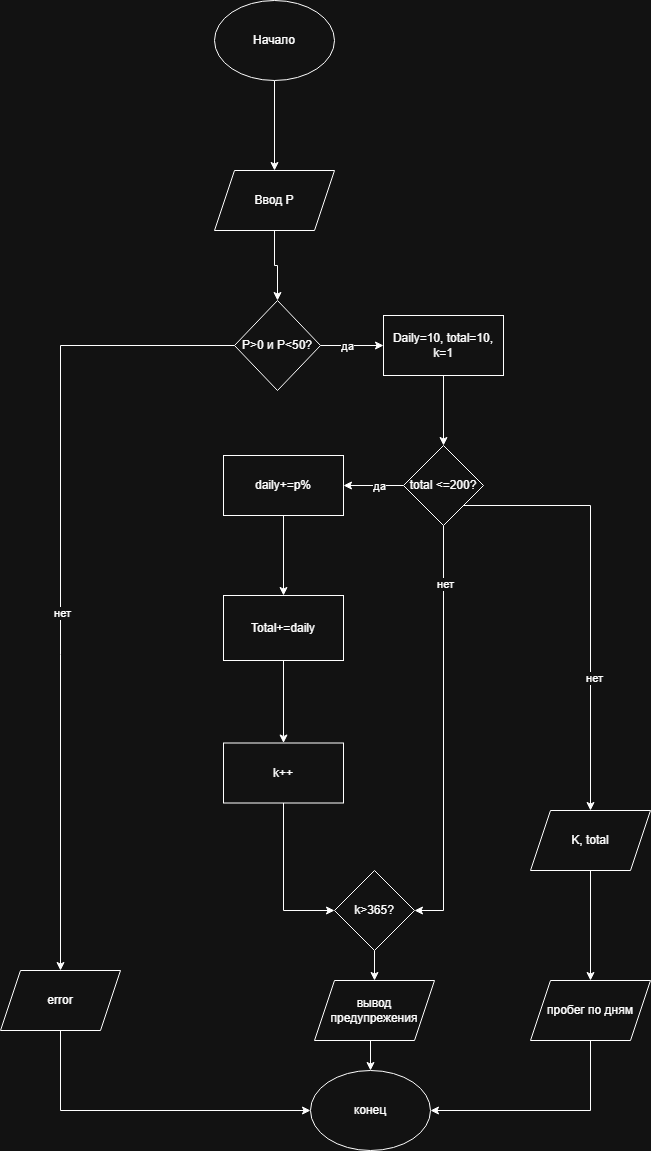

The diagram above was exported from draw.io. Its source (the exported page's mxGraphModel, read from the mxfile embedded in the PNG):
<mxGraphModel dx="1426" dy="792" grid="1" gridSize="10" guides="1" tooltips="1" connect="1" arrows="1" fold="1" page="1" pageScale="1" pageWidth="827" pageHeight="1169" math="0" shadow="0">
  <root>
    <mxCell id="0" />
    <mxCell id="1" parent="0" />
    <mxCell id="CI4LN3zyyYRYjBrhfYAF-3" edge="1" parent="1" source="CI4LN3zyyYRYjBrhfYAF-1" style="edgeStyle=orthogonalEdgeStyle;rounded=0;orthogonalLoop=1;jettySize=auto;html=1;" target="CI4LN3zyyYRYjBrhfYAF-2" value="">
      <mxGeometry relative="1" as="geometry" />
    </mxCell>
    <mxCell id="CI4LN3zyyYRYjBrhfYAF-1" parent="1" style="ellipse;whiteSpace=wrap;html=1;" value="Начало" vertex="1">
      <mxGeometry height="80" width="120" x="354" y="40" as="geometry" />
    </mxCell>
    <mxCell id="CI4LN3zyyYRYjBrhfYAF-5" edge="1" parent="1" source="CI4LN3zyyYRYjBrhfYAF-2" style="edgeStyle=orthogonalEdgeStyle;rounded=0;orthogonalLoop=1;jettySize=auto;html=1;" target="CI4LN3zyyYRYjBrhfYAF-4" value="">
      <mxGeometry relative="1" as="geometry" />
    </mxCell>
    <mxCell id="CI4LN3zyyYRYjBrhfYAF-2" parent="1" style="shape=parallelogram;perimeter=parallelogramPerimeter;whiteSpace=wrap;html=1;fixedSize=1;" value="Ввод P" vertex="1">
      <mxGeometry height="60" width="120" x="354" y="210" as="geometry" />
    </mxCell>
    <mxCell id="CI4LN3zyyYRYjBrhfYAF-7" edge="1" parent="1" source="CI4LN3zyyYRYjBrhfYAF-4" style="edgeStyle=orthogonalEdgeStyle;rounded=0;orthogonalLoop=1;jettySize=auto;html=1;" target="CI4LN3zyyYRYjBrhfYAF-6" value="">
      <mxGeometry relative="1" as="geometry" />
    </mxCell>
    <mxCell id="CI4LN3zyyYRYjBrhfYAF-21" connectable="0" parent="CI4LN3zyyYRYjBrhfYAF-7" style="edgeLabel;html=1;align=center;verticalAlign=middle;resizable=0;points=[];" value="да" vertex="1">
      <mxGeometry relative="1" x="-0.1746" as="geometry">
        <mxPoint as="offset" />
      </mxGeometry>
    </mxCell>
    <mxCell id="CI4LN3zyyYRYjBrhfYAF-25" edge="1" parent="1" source="CI4LN3zyyYRYjBrhfYAF-4" style="edgeStyle=orthogonalEdgeStyle;rounded=0;orthogonalLoop=1;jettySize=auto;html=1;exitX=0;exitY=0.5;exitDx=0;exitDy=0;entryX=0.5;entryY=0;entryDx=0;entryDy=0;" target="CI4LN3zyyYRYjBrhfYAF-24">
      <mxGeometry relative="1" as="geometry" />
    </mxCell>
    <mxCell id="CI4LN3zyyYRYjBrhfYAF-26" connectable="0" parent="CI4LN3zyyYRYjBrhfYAF-25" style="edgeLabel;html=1;align=center;verticalAlign=middle;resizable=0;points=[];" value="нет" vertex="1">
      <mxGeometry relative="1" x="0.1039" y="1" as="geometry">
        <mxPoint as="offset" />
      </mxGeometry>
    </mxCell>
    <mxCell id="CI4LN3zyyYRYjBrhfYAF-4" parent="1" style="rhombus;whiteSpace=wrap;html=1;" value="P&amp;gt;0 и P&amp;lt;50?" vertex="1">
      <mxGeometry height="90" width="86" x="374" y="340" as="geometry" />
    </mxCell>
    <mxCell id="CI4LN3zyyYRYjBrhfYAF-9" edge="1" parent="1" source="CI4LN3zyyYRYjBrhfYAF-6" style="edgeStyle=orthogonalEdgeStyle;rounded=0;orthogonalLoop=1;jettySize=auto;html=1;" target="CI4LN3zyyYRYjBrhfYAF-8" value="">
      <mxGeometry relative="1" as="geometry" />
    </mxCell>
    <mxCell id="CI4LN3zyyYRYjBrhfYAF-6" parent="1" style="whiteSpace=wrap;html=1;" value="Daily=10, total=10, k=1" vertex="1">
      <mxGeometry height="60" width="120" x="523" y="355" as="geometry" />
    </mxCell>
    <mxCell id="CI4LN3zyyYRYjBrhfYAF-11" edge="1" parent="1" source="CI4LN3zyyYRYjBrhfYAF-8" style="edgeStyle=orthogonalEdgeStyle;rounded=0;orthogonalLoop=1;jettySize=auto;html=1;" target="CI4LN3zyyYRYjBrhfYAF-10" value="">
      <mxGeometry relative="1" as="geometry" />
    </mxCell>
    <mxCell id="CI4LN3zyyYRYjBrhfYAF-19" connectable="0" parent="CI4LN3zyyYRYjBrhfYAF-11" style="edgeLabel;html=1;align=center;verticalAlign=middle;resizable=0;points=[];" value="да" vertex="1">
      <mxGeometry relative="1" x="-0.1667" as="geometry">
        <mxPoint as="offset" />
      </mxGeometry>
    </mxCell>
    <mxCell id="CI4LN3zyyYRYjBrhfYAF-17" edge="1" parent="1" source="CI4LN3zyyYRYjBrhfYAF-8" style="edgeStyle=orthogonalEdgeStyle;rounded=0;orthogonalLoop=1;jettySize=auto;html=1;" target="CI4LN3zyyYRYjBrhfYAF-16" value="">
      <mxGeometry relative="1" as="geometry">
        <Array as="points">
          <mxPoint x="583" y="950" />
        </Array>
      </mxGeometry>
    </mxCell>
    <mxCell id="CI4LN3zyyYRYjBrhfYAF-20" connectable="0" parent="CI4LN3zyyYRYjBrhfYAF-17" style="edgeLabel;html=1;align=center;verticalAlign=middle;resizable=0;points=[];" value="нет" vertex="1">
      <mxGeometry relative="1" x="-0.7198" y="1" as="geometry">
        <mxPoint as="offset" />
      </mxGeometry>
    </mxCell>
    <mxCell id="CI4LN3zyyYRYjBrhfYAF-28" edge="1" parent="1" source="CI4LN3zyyYRYjBrhfYAF-8" style="edgeStyle=orthogonalEdgeStyle;rounded=0;orthogonalLoop=1;jettySize=auto;html=1;exitX=1;exitY=1;exitDx=0;exitDy=0;entryX=0.5;entryY=0;entryDx=0;entryDy=0;" target="CI4LN3zyyYRYjBrhfYAF-27">
      <mxGeometry relative="1" as="geometry" />
    </mxCell>
    <mxCell id="CI4LN3zyyYRYjBrhfYAF-37" connectable="0" parent="CI4LN3zyyYRYjBrhfYAF-28" style="edgeLabel;html=1;align=center;verticalAlign=middle;resizable=0;points=[];" value="нет" vertex="1">
      <mxGeometry relative="1" x="0.3843" y="3" as="geometry">
        <mxPoint as="offset" />
      </mxGeometry>
    </mxCell>
    <mxCell id="CI4LN3zyyYRYjBrhfYAF-8" parent="1" style="rhombus;whiteSpace=wrap;html=1;" value="total &amp;lt;=200?" vertex="1">
      <mxGeometry height="80" width="80" x="543" y="485" as="geometry" />
    </mxCell>
    <mxCell id="CI4LN3zyyYRYjBrhfYAF-13" edge="1" parent="1" source="CI4LN3zyyYRYjBrhfYAF-10" style="edgeStyle=orthogonalEdgeStyle;rounded=0;orthogonalLoop=1;jettySize=auto;html=1;" target="CI4LN3zyyYRYjBrhfYAF-12" value="">
      <mxGeometry relative="1" as="geometry" />
    </mxCell>
    <mxCell id="CI4LN3zyyYRYjBrhfYAF-10" parent="1" style="whiteSpace=wrap;html=1;" value="daily+=p%" vertex="1">
      <mxGeometry height="60" width="120" x="363" y="495" as="geometry" />
    </mxCell>
    <mxCell id="CI4LN3zyyYRYjBrhfYAF-15" edge="1" parent="1" source="CI4LN3zyyYRYjBrhfYAF-12" style="edgeStyle=orthogonalEdgeStyle;rounded=0;orthogonalLoop=1;jettySize=auto;html=1;" target="CI4LN3zyyYRYjBrhfYAF-14" value="">
      <mxGeometry relative="1" as="geometry" />
    </mxCell>
    <mxCell id="CI4LN3zyyYRYjBrhfYAF-12" parent="1" style="whiteSpace=wrap;html=1;" value="Total+=daily" vertex="1">
      <mxGeometry height="65" width="120" x="363" y="635" as="geometry" />
    </mxCell>
    <mxCell id="CI4LN3zyyYRYjBrhfYAF-18" edge="1" parent="1" source="CI4LN3zyyYRYjBrhfYAF-14" style="edgeStyle=orthogonalEdgeStyle;rounded=0;orthogonalLoop=1;jettySize=auto;html=1;exitX=0.5;exitY=1;exitDx=0;exitDy=0;entryX=0;entryY=0.5;entryDx=0;entryDy=0;" target="CI4LN3zyyYRYjBrhfYAF-16">
      <mxGeometry relative="1" as="geometry" />
    </mxCell>
    <mxCell id="CI4LN3zyyYRYjBrhfYAF-14" parent="1" style="whiteSpace=wrap;html=1;" value="k++" vertex="1">
      <mxGeometry height="60" width="120" x="363" y="782.5" as="geometry" />
    </mxCell>
    <mxCell id="CI4LN3zyyYRYjBrhfYAF-32" edge="1" parent="1" source="CI4LN3zyyYRYjBrhfYAF-16" style="edgeStyle=orthogonalEdgeStyle;rounded=0;orthogonalLoop=1;jettySize=auto;html=1;" target="CI4LN3zyyYRYjBrhfYAF-31" value="">
      <mxGeometry relative="1" as="geometry" />
    </mxCell>
    <mxCell id="CI4LN3zyyYRYjBrhfYAF-16" parent="1" style="rhombus;whiteSpace=wrap;html=1;" value="k&amp;gt;365?" vertex="1">
      <mxGeometry height="80" width="80" x="474" y="910" as="geometry" />
    </mxCell>
    <mxCell id="CI4LN3zyyYRYjBrhfYAF-34" edge="1" parent="1" source="CI4LN3zyyYRYjBrhfYAF-24" style="edgeStyle=orthogonalEdgeStyle;rounded=0;orthogonalLoop=1;jettySize=auto;html=1;exitX=0.5;exitY=1;exitDx=0;exitDy=0;entryX=0;entryY=0.5;entryDx=0;entryDy=0;" target="CI4LN3zyyYRYjBrhfYAF-33">
      <mxGeometry relative="1" as="geometry" />
    </mxCell>
    <mxCell id="CI4LN3zyyYRYjBrhfYAF-24" parent="1" style="shape=parallelogram;perimeter=parallelogramPerimeter;whiteSpace=wrap;html=1;fixedSize=1;" value="error" vertex="1">
      <mxGeometry height="60" width="120" x="140" y="1010" as="geometry" />
    </mxCell>
    <mxCell id="CI4LN3zyyYRYjBrhfYAF-30" edge="1" parent="1" source="CI4LN3zyyYRYjBrhfYAF-27" style="edgeStyle=orthogonalEdgeStyle;rounded=0;orthogonalLoop=1;jettySize=auto;html=1;" target="CI4LN3zyyYRYjBrhfYAF-29" value="">
      <mxGeometry relative="1" as="geometry" />
    </mxCell>
    <mxCell id="CI4LN3zyyYRYjBrhfYAF-27" parent="1" style="shape=parallelogram;perimeter=parallelogramPerimeter;whiteSpace=wrap;html=1;fixedSize=1;" value="K, total" vertex="1">
      <mxGeometry height="60" width="120" x="670" y="850" as="geometry" />
    </mxCell>
    <mxCell id="CI4LN3zyyYRYjBrhfYAF-36" edge="1" parent="1" source="CI4LN3zyyYRYjBrhfYAF-29" style="edgeStyle=orthogonalEdgeStyle;rounded=0;orthogonalLoop=1;jettySize=auto;html=1;exitX=0.5;exitY=1;exitDx=0;exitDy=0;entryX=1;entryY=0.5;entryDx=0;entryDy=0;" target="CI4LN3zyyYRYjBrhfYAF-33">
      <mxGeometry relative="1" as="geometry" />
    </mxCell>
    <mxCell id="CI4LN3zyyYRYjBrhfYAF-29" parent="1" style="shape=parallelogram;perimeter=parallelogramPerimeter;whiteSpace=wrap;html=1;fixedSize=1;" value="пробег по дням" vertex="1">
      <mxGeometry height="60" width="120" x="670" y="1020" as="geometry" />
    </mxCell>
    <mxCell id="CI4LN3zyyYRYjBrhfYAF-35" edge="1" parent="1" source="CI4LN3zyyYRYjBrhfYAF-31" style="edgeStyle=orthogonalEdgeStyle;rounded=0;orthogonalLoop=1;jettySize=auto;html=1;exitX=0.5;exitY=1;exitDx=0;exitDy=0;entryX=0.5;entryY=0;entryDx=0;entryDy=0;" target="CI4LN3zyyYRYjBrhfYAF-33">
      <mxGeometry relative="1" as="geometry" />
    </mxCell>
    <mxCell id="CI4LN3zyyYRYjBrhfYAF-31" parent="1" style="shape=parallelogram;perimeter=parallelogramPerimeter;whiteSpace=wrap;html=1;fixedSize=1;" value="вывод предупрежения" vertex="1">
      <mxGeometry height="60" width="120" x="454" y="1020" as="geometry" />
    </mxCell>
    <mxCell id="CI4LN3zyyYRYjBrhfYAF-33" parent="1" style="ellipse;whiteSpace=wrap;html=1;" value="конец" vertex="1">
      <mxGeometry height="80" width="120" x="450" y="1110" as="geometry" />
    </mxCell>
  </root>
</mxGraphModel>